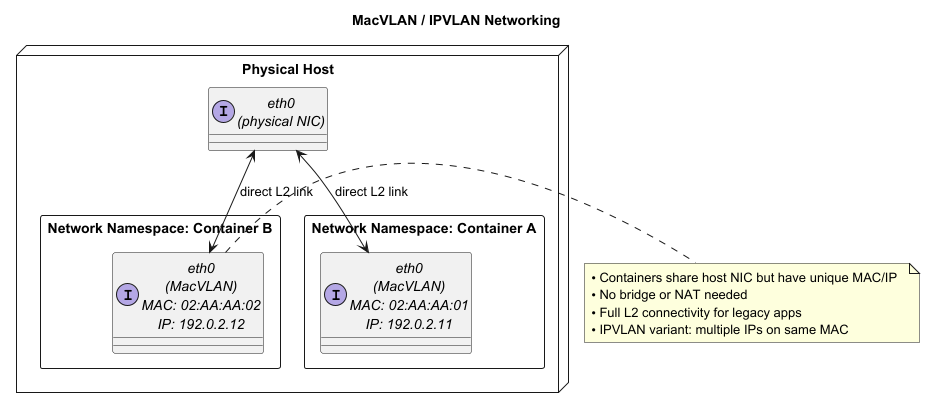

The diagram above was rendered by PlantUML. Its source (embedded in the PNG):
@startuml
title MacVLAN / IPVLAN Networking

node "Physical Host" {
  interface "eth0\n(physical NIC)" as HostNic

  rectangle "Network Namespace: Container A" as C1 {
    interface "eth0\n(MacVLAN)\nMAC: 02:AA:AA:01\nIP: 192.0.2.11" as C1Eth
  }
  rectangle "Network Namespace: Container B" as C2 {
    interface "eth0\n(MacVLAN)\nMAC: 02:AA:AA:02\nIP: 192.0.2.12" as C2Eth
  }

  HostNic <--> C1Eth : direct L2 link
  HostNic <--> C2Eth : direct L2 link
}

note right
  • Containers share host NIC but have unique MAC/IP  
  • No bridge or NAT needed  
  • Full L2 connectivity for legacy apps  
  • IPVLAN variant: multiple IPs on same MAC
end note
@enduml